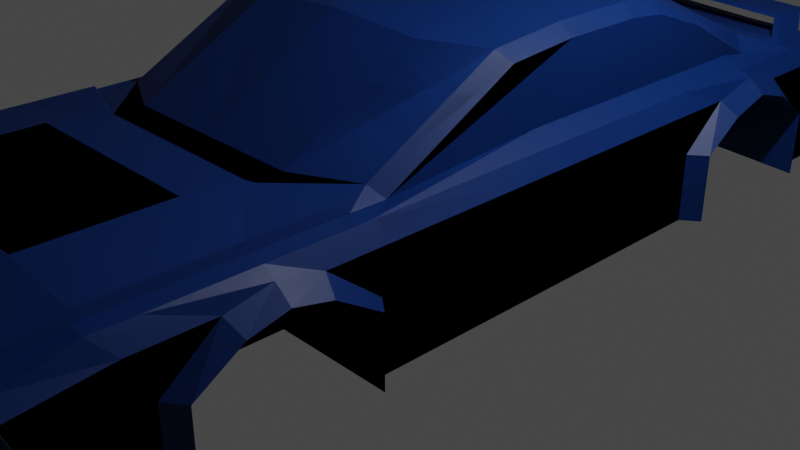 # Source: cube15.blend  (saved by Blender 3.3.6; exported with 4.5.12 LTS)
import bpy
from mathutils import Matrix  # noqa: F401  (used for matrix-valued properties, if any)

bpy.ops.wm.read_factory_settings(use_empty=True)
scene = bpy.context.scene
scene.name = 'Scene'

# ---- collections
col_collection = bpy.data.collections.new('Collection'); scene.collection.children.link(col_collection)

# ---- materials (node trees are filled in below, after node groups)
mat_darkblue = bpy.data.materials.new('DarkBlue')
mat_darkblue.use_transparent_shadow = False
mat_darkblue.diffuse_color = (0.0, 0.0382, 0.2232, 1.0)
mat_darkred = bpy.data.materials.new('DarkRed')
mat_darkred.alpha_threshold = 0.0
mat_darkred.use_transparent_shadow = False
mat_darkred.diffuse_color = (0.4969, 0.0, 0.0, 1.0)
mat_darkred.roughness = 0.6444
mat_darkred.metallic = 0.2567
mat_darkred.line_color = (0.0, 0.0, 0.0, 1.0)
mat_white = bpy.data.materials.new('White')
mat_white.use_transparent_shadow = False
mat_white.diffuse_color = (1.0, 1.0, 1.0, 1.0)
mat_white.roughness = 0.701
mat_white.metallic = 0.7136

# ---- material node trees
mat_darkblue.use_nodes = True; mat_darkblue.node_tree.nodes.clear()
_N = mat_darkblue.node_tree.nodes; _L = mat_darkblue.node_tree.links
n0 = _N.new('ShaderNodeBsdfPrincipled'); n0.name = 'Principled BSDF'; n0.location = (10, 300)
n0.distribution = 'GGX'
n0.subsurface_method = 'RANDOM_WALK_SKIN'
n0.inputs[0].default_value = (0.0, 0.0382, 0.2232, 1.0)
n0.inputs[3].default_value = 1.45
n0.inputs[27].default_value = (0.0, 0.0, 0.0, 1.0)
n0.inputs[28].default_value = 1.0
n1 = _N.new('ShaderNodeOutputMaterial'); n1.name = 'Material Output'; n1.location = (300, 300)
_L.new(n0.outputs[0], n1.inputs[0])
n1.is_active_output = True
mat_darkred.use_nodes = True; mat_darkred.node_tree.nodes.clear()
_N = mat_darkred.node_tree.nodes; _L = mat_darkred.node_tree.links
n0 = _N.new('ShaderNodeOutputMaterial'); n0.name = 'Material Output'; n0.location = (300, 300)
n1 = _N.new('ShaderNodeBsdfPrincipled'); n1.name = 'Principled BSDF'; n1.location = (10, 300)
n1.distribution = 'GGX'
n1.subsurface_method = 'RANDOM_WALK_SKIN'
n1.inputs[0].default_value = (0.4969, 0.0, 0.0, 1.0)
n1.inputs[3].default_value = 1.45
n1.inputs[27].default_value = (0.0, 0.0, 0.0, 1.0)
n1.inputs[28].default_value = 1.0
_L.new(n1.outputs[0], n0.inputs[0])
n0.is_active_output = True
mat_white.use_nodes = True; mat_white.node_tree.nodes.clear()
_N = mat_white.node_tree.nodes; _L = mat_white.node_tree.links
n0 = _N.new('ShaderNodeBsdfPrincipled'); n0.name = 'Principled BSDF'; n0.location = (10, 300)
n0.distribution = 'GGX'
n0.subsurface_method = 'RANDOM_WALK_SKIN'
n0.inputs[0].default_value = (1.0, 1.0, 1.0, 1.0)
n0.inputs[3].default_value = 1.45
n0.inputs[27].default_value = (0.0, 0.0, 0.0, 1.0)
n0.inputs[28].default_value = 1.0
n1 = _N.new('ShaderNodeOutputMaterial'); n1.name = 'Material Output'; n1.location = (300, 300)
_L.new(n0.outputs[0], n1.inputs[0])
n1.is_active_output = True

# ---- world
world_world = bpy.data.worlds.new('World'); scene.world = world_world
world_world.use_nodes = True; world_world.node_tree.nodes.clear()
_N = world_world.node_tree.nodes; _L = world_world.node_tree.links
n0 = _N.new('ShaderNodeOutputWorld'); n0.name = 'World Output'; n0.location = (300, 300)
n1 = _N.new('ShaderNodeBackground'); n1.name = 'Background'; n1.location = (10, 300)
n1.inputs[0].default_value = (0.05088, 0.05088, 0.05088, 1.0)
_L.new(n1.outputs[0], n0.inputs[0])
n0.is_active_output = True
world_world.color = (0.05088, 0.05088, 0.05088)
world_world.use_sun_shadow = False
world_world.sun_shadow_jitter_overblur = 0.0

# ---- cameras
cam_camera = bpy.data.cameras.new('Camera')
cam_camera.clip_end = 100.0
cam_camera.ortho_scale = 7.314

# ---- lights
light_light = bpy.data.lights.new('Light', 'POINT')
light_light.transmission_factor = 0.0
light_light.energy = 1000.0
light_light.shadow_soft_size = 0.1
light_light.shadow_maximum_resolution = 0.006
light_light.use_absolute_resolution = True

# ---- meshes
me_car = bpy.data.meshes.new('Car')
me_car.from_pydata([(0.9589, 4.673, 0.5727), (1.0, 5.0, -0.701), (1.0, -5.163, 0.5688), (1.136, -5.058, -0.701), (1.052, 4.993, 0.05263), (1.072, -5.082, -0.08505), (1.0, -3.915, -0.701), (1.0, -3.915, 0.0), (1.0, 3.842, -0.701), (1.0, 3.445, 0.8508), (1.0, 3.842, 0.0), (1.0, -2.488, 0.701), (1.0, 2.131, -0.701), (1.0, -2.251, 0.0), (1.0, -2.251, -0.701), (1.0, -3.083, 0.0), (1.0, -3.083, -0.701), (1.0, 2.981, -0.701), (1.0, 2.989, 0.0), (1.0, -0.05999, -0.701), (1.052, 4.993, 0.37), (1.072, -5.225, 0.2719), (1.0, -3.46, 0.2864), (1.0, 3.413, 0.2864), (1.0, 2.561, 0.2864), (1.0, -2.706, 0.2864), (0.0, 5.0, -0.701), (0.0, -5.163, 0.5688), (0.0, -5.058, -0.701), (0.0, 4.707, 0.6167), (0.0, 5.0, 0.04528), (0.0, -5.082, -0.08505), (0.0, -3.915, -0.701), (0.0, 3.584, 0.8774), (0.0, 3.842, -0.701), (0.0, -2.177, 0.701), (0.0, 2.131, -0.701), (0.0, -2.251, -0.701), (0.0, -3.083, -0.701), (0.0, 2.987, -0.701), (0.0, -0.05999, -0.701), (0.0, 5.0, 0.3774), (0.0, -5.225, 0.2719), (1.0, -4.051, -0.701), (1.0, 3.978, -0.701), (1.0, 2.131, 2.317e-08), (1.0, 1.995, -0.701), (1.0, -2.115, -0.701), (1.0, 2.987, 0.4126), (1.0, -3.083, 0.3755), (0.0, -4.051, -0.701), (0.0, 3.978, -0.701), (0.0, 1.995, -0.701), (0.0, -2.115, -0.701), (2.011, 4.695, 0.05263), (2.063, 4.571, -0.701), (2.063, -4.896, -0.1447), (2.063, -4.896, -0.701), (1.953, -4.051, 0.6005), (1.953, -5.0, 0.4684), (2.063, 3.84, -0.701), (2.011, 4.695, 0.37), (2.063, -5.086, 0.3316), (2.063, -4.051, 0.0), (1.953, -3.083, 0.6005), (2.063, -4.051, -0.701), (2.063, -3.522, 0.4227), (1.953, 4.379, 0.6005), (1.763, 3.165, 0.6566), (2.063, 3.84, 0.0), (2.063, 3.342, 0.4227), (1.953, -0.05999, 0.6005), (1.775, -1.805, 0.6057), (2.063, -0.05999, 0.0), (2.063, -2.115, -0.701), (2.063, -0.05999, -0.701), (2.063, 1.856, -0.701), (1.953, 2.848, 0.6005), (1.953, 1.856, 0.6005), (2.063, 1.856, 0.0), (2.063, 2.354, 0.4227), (2.063, -2.644, 0.4227), (2.063, -2.115, 0.0), (2.063, -0.05999, 0.4227), (2.063, -3.083, 0.5118), (2.063, 2.848, 0.5488), (2.237, -3.915, 0.0), (2.237, -3.915, -0.701), (2.237, -3.46, 0.2864), (2.237, 3.274, 0.2864), (2.237, 3.703, 0.0), (2.237, 3.703, -0.701), (2.237, 1.993, 2.317e-08), (2.237, 1.993, -0.701), (2.237, 2.422, 0.2864), (2.237, -2.706, 0.2864), (2.237, -2.251, 0.0), (2.237, -2.251, -0.701), (2.237, 2.848, 0.4126), (2.237, -3.083, 0.3755), (1.0, -4.526, -0.701), (0.0, -4.526, -0.701), (1.953, -4.432, 0.6005), (2.063, -4.526, 0.0), (2.063, -4.526, -0.701), (2.063, -4.261, 0.4227), (0.0, 4.036, 0.6521), (0.9961, 3.928, 0.6126), (0.0, -2.488, 0.701), (1.0, -2.177, 0.701), (1.953, -2.115, 0.6005), (1.953, 3.84, 0.6005), (1.752, -0.05999, 0.701), (1.752, 2.848, 0.701), (1.752, 1.856, 0.701), (1.0, 0.3262, 1.596), (1.0, -0.7815, 1.475), (1.775, 0.3259, 1.417), (1.0, 1.605, 1.549), (1.0, 1.215, 1.596), (0.0, 1.353, 1.596), (1.0, 2.515, 1.301), (0.0, 1.744, 1.549), (0.0, 0.3262, 1.596), (1.775, 1.605, 1.371), (1.775, 1.214, 1.417), (0.0, -0.7815, 1.534), (0.0, 2.654, 1.328), (1.775, -0.4087, 1.356), (1.775, 2.289, 1.122), (2.023, 2.017, 2.317e-08), (1.788, -3.083, 0.6179), (1.879, -4.051, -0.701), (2.023, 3.727, 0.0), (1.788, -2.18, 0.6179), (2.023, -2.251, -0.701), (2.023, -3.915, -0.701), (2.023, -3.915, 0.0), (1.879, 4.713, 0.05263), (1.879, -5.162, 0.3316), (1.879, 4.713, -0.701), (1.879, 4.774, 0.37), (2.023, -3.46, 0.2864), (1.788, 4.506, 0.6033), (1.676, 3.909, 0.6416), (2.023, 2.446, 0.2864), (2.023, -3.083, 0.3755), (2.023, -2.706, 0.2864), (1.788, -4.051, 0.6179), (1.788, -5.076, 0.4858), (2.023, 2.017, -0.701), (2.023, 2.872, 0.4126), (2.023, 3.298, 0.2864), (1.879, -0.05999, -0.701), (1.879, 1.88, -0.701), (1.879, -4.896, -0.1447), (1.879, -4.896, -0.701), (2.023, 3.727, -0.701), (1.879, 3.864, -0.701), (2.023, -2.251, 0.0), (1.879, -2.115, -0.701), (1.879, -4.526, -0.701), (1.788, -4.432, 0.6179), (1.622, -1.869, 0.701), (1.622, 3.258, 0.819), (1.622, 0.3262, 1.527), (1.622, 1.605, 1.481), (1.622, 1.215, 1.527), (1.622, -0.473, 1.455), (1.622, 2.328, 1.217), (1.002, -4.414, 0.786), (1.002, -5.12, 0.6584), (1.002, -3.112, 0.786), (1.002, -4.047, 0.786), (0.0, -4.047, 0.786), (1.763, -3.112, 0.7058), (0.0, -2.538, 0.7393), (1.002, -2.538, 0.7393), (1.763, -2.24, 0.7058), (0.0, -3.112, 0.786), (1.763, -4.047, 0.7058), (0.0, -5.12, 0.6584), (0.0, -4.414, 0.786), (1.763, -5.036, 0.5782), (1.763, -4.414, 0.7058), (1.136, -5.249, 0.3316), (1.136, -5.058, -0.1447), (1.879, -5.162, 0.3316), (2.063, -5.086, 0.3316), (1.879, -4.896, -0.1447), (2.063, -4.896, -0.1447), (1.19, -5.217, 0.2831), (1.191, -5.072, -0.09614), (1.873, -5.139, 0.2819), (2.008, -5.075, 0.2855), (1.881, -4.919, -0.09513), (2.009, -4.928, -0.09957), (1.136, -5.249, 0.3316), (1.136, -5.058, -0.1447), (1.879, -5.162, 0.3316), (2.063, -5.086, 0.3316), (1.879, -4.896, -0.1447), (2.063, -4.896, -0.1447), (1.862, -4.819, -0.04699), (1.854, -5.039, 0.33), (1.171, -5.116, 0.3313), (1.172, -4.972, -0.048), (1.989, -4.975, 0.3337), (1.991, -4.828, -0.05142), (1.136, -5.249, 0.3316), (1.136, -5.058, -0.1447), (0.0, -5.058, -0.1447), (0.0, -5.249, 0.3316), (0.0, -5.102, 0.3209), (0.0, -4.96, -0.036), (1.072, -5.102, 0.3209), (1.072, -4.96, -0.036), (0.9547, 5.0, 0.3774), (0.9547, 5.0, 0.04528), (1.879, 4.713, 0.0), (1.879, 4.713, 0.4227), (2.063, 4.514, 0.4227), (2.063, 4.571, 0.0), (1.856, 4.598, 0.37), (1.856, 4.709, 0.05263), (1.029, 4.817, 0.37), (1.029, 4.817, 0.05263), (1.987, 4.519, 0.37), (1.987, 4.519, 0.05263), (1.0, 4.889, 0.4227), (1.0, 4.889, 0.0), (0.0, 4.889, 0.0), (0.0, 5.0, 0.4227), (0.0, 4.729, 0.3774), (0.0, 4.729, 0.04528), (0.6091, 4.729, 0.3353), (0.6091, 4.729, 0.08739), (1.0, 4.585, -0.701), (0.9775, 4.396, 0.5927), (0.0, 4.439, 0.6167), (0.0, 4.585, -0.701), (2.063, 4.301, -0.701), (1.953, 4.205, 0.6005), (2.063, 4.301, 0.0), (2.063, 4.024, 0.4227), (1.707, 4.322, 0.6296), (1.879, 4.384, -0.701), (0.7759, 4.762, 0.8183), (0.7945, 4.294, 0.8382), (0.0, 4.287, 0.807), (0.0, 4.804, 0.8424), (1.541, 4.154, 0.7926), (1.554, 4.6, 0.8013), (0.0, 3.978, 0.6167), (1.001, 3.985, 0.6489), (1.788, 3.84, 0.6033), (0.0, 4.344, 0.8424), (0.7893, 4.237, 0.8019), (1.586, 4.205, 0.829), (0.9775, 4.396, 0.5927), (1.788, 4.269, 0.6033), (0.0, 4.439, 0.6167), (0.7759, 4.762, 0.8183), (1.586, 4.635, 0.829), (0.0, 4.804, 0.8424), (0.9816, 4.436, 0.619), (1.788, 4.269, 0.6033), (0.0, 4.479, 0.642), (0.7715, 4.722, 0.792), (1.586, 4.635, 0.829), (0.0, 4.763, 0.8171), (0.6512, 4.729, 0.3774), (0.6512, 4.729, 0.04528), (0.0, 4.729, 0.08739), (0.0, 4.729, 0.3353), (1.856, 4.598, 0.37), (1.856, 4.709, 0.05263), (1.029, 4.817, 0.37), (1.029, 4.817, 0.05263), (1.987, 4.519, 0.37), (1.987, 4.519, 0.05263), (0.6091, 4.729, 0.3353), (0.6091, 4.729, 0.08739), (0.0, 4.729, 0.08739), (0.0, 4.729, 0.3353), (1.862, -4.819, -0.04699), (1.854, -5.039, 0.33), (1.171, -5.116, 0.3313), (1.172, -4.972, -0.048)], [], [(101, 100, 3, 28), (150, 130, 92, 93), (232, 29, 0, 229), (26, 231, 230, 1), (16, 15, 7, 6), (131, 148, 58, 64), (38, 16, 6, 32), (240, 237, 44, 51), (133, 157, 91, 90), (132, 136, 87, 65), (40, 19, 47, 53), (152, 133, 90, 89), (35, 109, 116, 126), (17, 18, 45, 12), (39, 17, 12, 36), (37, 14, 16, 38), (137, 142, 88, 86), (14, 13, 15, 16), (34, 8, 17, 39), (210, 155, 189, 186), (8, 10, 18, 17), (135, 160, 74, 97), (72, 112, 117, 128), (52, 46, 19, 40), (136, 137, 86, 87), (10, 23, 48, 18), (13, 25, 49, 15), (18, 48, 24, 45), (61, 54, 228, 227), (149, 139, 62, 59), (15, 49, 22, 7), (218, 30, 234, 272), (246, 140, 55, 241), (134, 11, 177, 178), (112, 114, 125, 117), (9, 33, 127, 121), (164, 9, 121, 169), (113, 68, 129, 124), (27, 2, 171, 181), (31, 5, 216, 214), (3, 210, 211, 28), (131, 134, 178, 175), (209, 2, 27, 212), (220, 143, 67, 221), (142, 146, 99, 88), (260, 255, 111, 242), (145, 151, 98, 94), (146, 147, 95, 99), (163, 72, 128, 168), (162, 149, 59, 102), (154, 150, 93, 76), (151, 152, 89, 98), (153, 154, 76, 75), (155, 156, 57, 56), (157, 158, 60, 91), (32, 6, 43, 50), (8, 34, 51, 44), (36, 12, 46, 52), (14, 37, 53, 47), (105, 102, 59, 62), (104, 103, 56, 57), (84, 64, 58, 66), (244, 242, 111, 70), (241, 243, 69, 60), (83, 71, 110, 81), (75, 73, 82, 74), (85, 77, 78, 80), (81, 110, 64, 84), (70, 111, 77, 85), (76, 79, 73, 75), (80, 78, 71, 83), (79, 80, 83, 73), (73, 83, 81, 82), (243, 244, 70, 69), (103, 105, 62, 56), (87, 86, 63, 65), (86, 88, 66, 63), (89, 90, 69, 70), (90, 91, 60, 69), (93, 92, 79, 76), (92, 94, 80, 79), (95, 96, 82, 81), (96, 97, 74, 82), (98, 89, 70, 85), (99, 95, 81, 84), (94, 98, 85, 80), (88, 99, 84, 66), (161, 132, 65, 104), (130, 145, 94, 92), (114, 113, 124, 125), (147, 159, 96, 95), (134, 131, 64, 110), (140, 219, 222, 55), (159, 135, 97, 96), (160, 153, 75, 74), (156, 161, 104, 57), (63, 66, 105, 103), (65, 63, 103, 104), (66, 58, 102, 105), (148, 162, 102, 58), (148, 131, 175, 180), (50, 43, 100, 101), (33, 9, 107, 253), (109, 35, 108, 11), (163, 109, 11, 134), (164, 68, 111, 255), (112, 72, 110, 71), (113, 114, 78, 77), (68, 113, 77, 111), (114, 112, 71, 78), (165, 168, 128, 117), (169, 166, 124, 129), (118, 122, 120, 119), (119, 120, 123, 115), (115, 123, 126, 116), (121, 127, 122, 118), (166, 167, 125, 124), (167, 165, 117, 125), (119, 115, 165, 167), (118, 119, 167, 166), (121, 118, 166, 169), (115, 116, 168, 165), (9, 164, 255, 107), (72, 163, 134, 110), (149, 162, 184, 183), (3, 100, 161, 156), (47, 19, 153, 160), (13, 14, 135, 159), (1, 230, 219, 140), (2, 149, 183, 171), (25, 13, 159, 147), (45, 24, 145, 130), (100, 43, 132, 161), (8, 44, 158, 157), (210, 3, 156, 155), (19, 46, 154, 153), (48, 23, 152, 151), (46, 12, 150, 154), (162, 148, 180, 184), (109, 163, 168, 116), (49, 25, 147, 146), (24, 48, 151, 145), (22, 49, 146, 142), (229, 0, 143, 220), (68, 164, 169, 129), (237, 1, 140, 246), (2, 209, 139, 149), (141, 61, 227, 223), (6, 7, 137, 136), (14, 47, 160, 135), (155, 56, 190, 189), (7, 22, 142, 137), (23, 10, 133, 152), (43, 6, 136, 132), (10, 8, 157, 133), (11, 108, 176, 177), (12, 45, 130, 150), (177, 176, 179, 172), (172, 179, 174, 173), (170, 182, 181, 171), (173, 174, 182, 170), (173, 170, 184, 180), (177, 172, 175, 178), (170, 171, 183, 184), (172, 173, 180, 175), (185, 186, 198, 197), (186, 189, 201, 198), (209, 210, 186, 185), (56, 62, 188, 190), (139, 209, 185, 187), (62, 139, 187, 188), (191, 192, 206, 205), (192, 195, 203, 206), (189, 190, 202, 201), (190, 188, 200, 202), (188, 187, 199, 200), (187, 185, 197, 199), (192, 191, 197, 198), (193, 194, 200, 199), (195, 192, 198, 201), (194, 196, 202, 200), (191, 193, 199, 197), (196, 195, 201, 202), (204, 203, 208, 207), (195, 196, 208, 203), (196, 194, 207, 208), (194, 193, 204, 207), (193, 191, 205, 204), (21, 5, 210, 209), (5, 31, 211, 210), (42, 21, 209, 212), (216, 215, 213, 214), (21, 42, 213, 215), (5, 21, 215, 216), (20, 4, 230, 229), (4, 138, 219, 230), (141, 20, 229, 220), (54, 61, 221, 222), (138, 54, 222, 219), (61, 141, 220, 221), (138, 4, 226, 224), (54, 138, 224, 228), (20, 141, 223, 225), (4, 20, 225, 226), (218, 217, 229, 230), (30, 218, 230, 231), (217, 41, 232, 229), (41, 217, 271, 233), (217, 218, 272, 271), (44, 237, 246, 158), (0, 259, 260, 143), (222, 221, 244, 243), (55, 222, 243, 241), (221, 67, 242, 244), (143, 260, 242, 67), (0, 29, 239, 259), (158, 246, 241, 60), (26, 1, 237, 240), (262, 250, 256, 248), (262, 248, 258, 263), (255, 260, 263, 258), (254, 106, 253, 107), (144, 254, 107, 255), (249, 257, 248, 256), (257, 251, 258, 248), (251, 144, 255, 258), (238, 266, 260, 259), (261, 238, 259, 239), (269, 247, 262, 263), (247, 264, 250, 262), (266, 269, 263, 260), (265, 245, 266, 238), (267, 265, 238, 261), (252, 268, 247, 269), (268, 270, 264, 247), (245, 252, 269, 266), (260, 238, 266), (255, 238, 260), (255, 261, 238), (106, 254, 238, 261), (254, 144, 266, 238), (236, 235, 271, 272), (273, 236, 272, 234), (235, 274, 233, 271), (276, 275, 279, 280), (278, 277, 275, 276), (283, 284, 281, 282), (287, 288, 285, 286)])
me_car.polygons.foreach_set('material_index', [0, 0, 0, 0, 0, 0, 0, 0, 0, 0, 0, 0, 0, 0, 0, 0, 0, 0, 0, 0, 0, 0, 0, 0, 0, 0, 0, 0, 0, 0, 0, 0, 0, 0, 0, 0, 0, 0, 0, 0, 0, 0, 0, 0, 0, 0, 0, 0, 0, 0, 0, 0, 0, 0, 0, 0, 0, 0, 0, 0, 0, 0, 0, 0, 0, 0, 0, 0, 0, 0, 0, 0, 0, 0, 0, 0, 0, 0, 0, 0, 0, 0, 0, 0, 0, 0, 0, 0, 0, 0, 0, 0, 0, 0, 0, 0, 0, 0, 0, 0, 0, 0, 0, 0, 0, 0, 0, 0, 0, 0, 0, 0, 0, 0, 0, 0, 0, 0, 0, 0, 0, 0, 0, 0, 0, 0, 0, 0, 0, 0, 0, 0, 0, 0, 0, 0, 0, 0, 0, 0, 0, 0, 0, 0, 0, 0, 0, 0, 0, 0, 0, 0, 0, 0, 0, 0, 0, 0, 0, 0, 0, 0, 0, 0, 0, 0, 0, 0, 0, 0, 0, 0, 0, 0, 0, 0, 0, 0, 0, 0, 0, 0, 0, 0, 0, 0, 0, 0, 0, 0, 0, 0, 0, 0, 0, 0, 0, 0, 0, 0, 0, 0, 0, 0, 0, 0, 0, 0, 0, 0, 0, 0, 0, 0, 0, 0, 0, 0, 0, 0, 0, 0, 0, 0, 0, 0, 0, 0, 0, 0, 0, 0, 0, 0, 0, 0, 0, 0, 0, 0, 0, 0, 0, 0, 1, 1, 2, 3])
_uv = me_car.uv_layers.new(name='UVMap')
_uv.uv.foreach_set('vector', [0.25, 0.7381, 0.375, 0.7381, 0.375, 0.75, 0.25, 0.75, 0.375, 0.5717, 0.5, 0.5717, 0.5, 0.5717, 0.375, 0.5717, 0.5754, 0.375, 0.6407, 0.3765, 0.625, 0.5046, 0.5754, 0.5, 0.375, 0.375, 0.5, 0.375, 0.5, 0.5, 0.375, 0.5, 0.375, 0.7021, 0.5, 0.7021, 0.5, 0.7229, 0.375, 0.7229, 0.625, 0.7021, 0.625, 0.7263, 0.625, 0.7263, 0.625, 0.7021, 0.25, 0.7021, 0.375, 0.7021, 0.375, 0.7229, 0.25, 0.7229, 0.25, 0.5128, 0.375, 0.5128, 0.375, 0.5255, 0.25, 0.5255, 0.5, 0.5289, 0.375, 0.5289, 0.375, 0.5289, 0.5, 0.5289, 0.375, 0.7263, 0.375, 0.7229, 0.375, 0.7229, 0.375, 0.7263, 0.25, 0.6265, 0.375, 0.6265, 0.375, 0.6779, 0.25, 0.6779, 0.5511, 0.5289, 0.5, 0.5289, 0.5, 0.5289, 0.5511, 0.5289, 0.75, 0.6701, 0.625, 0.6701, 0.625, 0.6701, 0.75, 0.6701, 0.375, 0.5503, 0.5, 0.5503, 0.5, 0.5717, 0.375, 0.5717, 0.25, 0.5503, 0.375, 0.5503, 0.375, 0.5717, 0.25, 0.5717, 0.25, 0.6813, 0.375, 0.6813, 0.375, 0.7021, 0.25, 0.7021, 0.5, 0.7229, 0.5511, 0.7229, 0.5511, 0.7229, 0.5, 0.7229, 0.375, 0.6813, 0.5, 0.6813, 0.5, 0.7021, 0.375, 0.7021, 0.25, 0.5289, 0.375, 0.5289, 0.375, 0.5503, 0.25, 0.5503, 0.5, 0.75, 0.5, 0.75, 0.5, 0.75, 0.5, 0.75, 0.375, 0.5289, 0.5, 0.5289, 0.5, 0.5503, 0.375, 0.5503, 0.375, 0.6813, 0.375, 0.6779, 0.375, 0.6779, 0.375, 0.6813, 0.625, 0.6701, 0.625, 0.6265, 0.625, 0.6265, 0.625, 0.6701, 0.25, 0.5751, 0.375, 0.5751, 0.375, 0.6265, 0.25, 0.6265, 0.375, 0.7229, 0.5, 0.7229, 0.5, 0.7229, 0.375, 0.7229, 0.5, 0.5289, 0.5511, 0.5289, 0.5511, 0.5503, 0.5, 0.5503, 0.5, 0.6813, 0.5511, 0.6813, 0.5511, 0.7021, 0.5, 0.7021, 0.5, 0.5503, 0.5511, 0.5503, 0.5511, 0.5717, 0.5, 0.5717, 0.566, 0.5, 0.5094, 0.5, 0.5094, 0.5, 0.566, 0.5, 0.625, 0.75, 0.5754, 0.75, 0.5754, 0.75, 0.625, 0.75, 0.5, 0.7021, 0.5511, 0.7021, 0.5511, 0.7229, 0.5, 0.7229, 0.5081, 0.4943, 0.5081, 0.375, 0.5081, 0.375, 0.5081, 0.4943, 0.375, 0.5128, 0.375, 0.5, 0.375, 0.5029, 0.375, 0.5142, 0.625, 0.6779, 0.625, 0.6779, 0.625, 0.6779, 0.625, 0.6779, 0.625, 0.6265, 0.625, 0.5751, 0.625, 0.5751, 0.625, 0.6265, 0.625, 0.5333, 0.75, 0.5333, 0.75, 0.5333, 0.625, 0.5333, 0.625, 0.5333, 0.625, 0.5333, 0.625, 0.5333, 0.625, 0.5333, 0.625, 0.5503, 0.625, 0.5424, 0.625, 0.5333, 0.625, 0.5503, 0.625, 0.875, 0.625, 0.75, 0.625, 0.75, 0.625, 0.875, 0.5094, 0.875, 0.5094, 0.7571, 0.5094, 0.7571, 0.5094, 0.875, 0.375, 0.75, 0.5, 0.75, 0.5, 0.875, 0.375, 0.875, 0.625, 0.7021, 0.625, 0.6779, 0.625, 0.6779, 0.625, 0.7021, 0.5754, 0.75, 0.625, 0.75, 0.625, 0.875, 0.5754, 0.875, 0.5754, 0.5, 0.625, 0.5046, 0.625, 0.5077, 0.5754, 0.5029, 0.5511, 0.7229, 0.5511, 0.7021, 0.5511, 0.7021, 0.5511, 0.7229, 0.625, 0.515, 0.625, 0.5255, 0.625, 0.5255, 0.625, 0.5166, 0.5511, 0.5717, 0.5511, 0.5503, 0.5511, 0.5503, 0.5511, 0.5717, 0.5511, 0.7021, 0.5511, 0.6813, 0.5511, 0.6813, 0.5511, 0.7021, 0.625, 0.6701, 0.625, 0.6701, 0.625, 0.6701, 0.625, 0.6701, 0.625, 0.7381, 0.625, 0.75, 0.625, 0.75, 0.625, 0.7381, 0.375, 0.5751, 0.375, 0.5717, 0.375, 0.5717, 0.375, 0.5751, 0.5511, 0.5503, 0.5511, 0.5289, 0.5511, 0.5289, 0.5511, 0.5503, 0.375, 0.6265, 0.375, 0.5751, 0.375, 0.5751, 0.375, 0.6265, 0.5, 0.75, 0.375, 0.75, 0.375, 0.75, 0.5, 0.75, 0.375, 0.5289, 0.375, 0.5255, 0.375, 0.5255, 0.375, 0.5289, 0.25, 0.7229, 0.375, 0.7229, 0.375, 0.7263, 0.25, 0.7263, 0.375, 0.5289, 0.25, 0.5289, 0.25, 0.5255, 0.375, 0.5255, 0.25, 0.5717, 0.375, 0.5717, 0.375, 0.5751, 0.25, 0.5751, 0.375, 0.6813, 0.25, 0.6813, 0.25, 0.6779, 0.375, 0.6779, 0.5754, 0.7381, 0.625, 0.7381, 0.625, 0.75, 0.5754, 0.75, 0.375, 0.7381, 0.5, 0.7381, 0.5, 0.75, 0.375, 0.75, 0.5754, 0.7021, 0.625, 0.7021, 0.625, 0.7263, 0.5754, 0.7263, 0.5754, 0.5142, 0.625, 0.5166, 0.625, 0.5255, 0.5754, 0.5255, 0.375, 0.5142, 0.5, 0.5142, 0.5, 0.5255, 0.375, 0.5255, 0.5754, 0.6265, 0.625, 0.6265, 0.625, 0.6779, 0.5754, 0.6779, 0.375, 0.6265, 0.5, 0.6265, 0.5, 0.6779, 0.375, 0.6779, 0.5754, 0.5503, 0.625, 0.5503, 0.625, 0.5751, 0.5754, 0.5751, 0.5754, 0.6779, 0.625, 0.6779, 0.625, 0.7021, 0.5754, 0.7021, 0.5754, 0.5255, 0.625, 0.5255, 0.625, 0.5503, 0.5754, 0.5503, 0.375, 0.5751, 0.5, 0.5751, 0.5, 0.6265, 0.375, 0.6265, 0.5754, 0.5751, 0.625, 0.5751, 0.625, 0.6265, 0.5754, 0.6265, 0.5, 0.5751, 0.5754, 0.5751, 0.5754, 0.6265, 0.5, 0.6265, 0.5, 0.6265, 0.5754, 0.6265, 0.5754, 0.6779, 0.5, 0.6779, 0.5, 0.5142, 0.5754, 0.5142, 0.5754, 0.5255, 0.5, 0.5255, 0.5, 0.7381, 0.5754, 0.7381, 0.5754, 0.75, 0.5, 0.75, 0.375, 0.7229, 0.5, 0.7229, 0.5, 0.7263, 0.375, 0.7263, 0.5, 0.7229, 0.5511, 0.7229, 0.5754, 0.7263, 0.5, 0.7263, 0.5511, 0.5289, 0.5, 0.5289, 0.5, 0.5255, 0.5754, 0.5255, 0.5, 0.5289, 0.375, 0.5289, 0.375, 0.5255, 0.5, 0.5255, 0.375, 0.5717, 0.5, 0.5717, 0.5, 0.5751, 0.375, 0.5751, 0.5, 0.5717, 0.5511, 0.5717, 0.5754, 0.5751, 0.5, 0.5751, 0.5511, 0.6813, 0.5, 0.6813, 0.5, 0.6779, 0.5754, 0.6779, 0.5, 0.6813, 0.375, 0.6813, 0.375, 0.6779, 0.5, 0.6779, 0.5511, 0.5503, 0.5511, 0.5289, 0.5754, 0.5255, 0.5754, 0.5503, 0.5511, 0.7021, 0.5511, 0.6813, 0.5754, 0.6779, 0.5754, 0.7021, 0.5511, 0.5717, 0.5511, 0.5503, 0.5754, 0.5503, 0.5754, 0.5751, 0.5511, 0.7229, 0.5511, 0.7021, 0.5754, 0.7021, 0.5754, 0.7263, 0.375, 0.7381, 0.375, 0.7263, 0.375, 0.7263, 0.375, 0.7381, 0.5, 0.5717, 0.5511, 0.5717, 0.5511, 0.5717, 0.5, 0.5717, 0.625, 0.5751, 0.625, 0.5503, 0.625, 0.5503, 0.625, 0.5751, 0.5511, 0.6813, 0.5, 0.6813, 0.5, 0.6813, 0.5511, 0.6813, 0.625, 0.6779, 0.625, 0.7021, 0.625, 0.7021, 0.625, 0.6779, 0.375, 0.5, 0.5, 0.5, 0.5, 0.5029, 0.375, 0.5029, 0.5, 0.6813, 0.375, 0.6813, 0.375, 0.6813, 0.5, 0.6813, 0.375, 0.6779, 0.375, 0.6265, 0.375, 0.6265, 0.375, 0.6779, 0.375, 0.75, 0.375, 0.7381, 0.375, 0.7381, 0.375, 0.75, 0.5, 0.7263, 0.5754, 0.7263, 0.5754, 0.7381, 0.5, 0.7381, 0.375, 0.7263, 0.5, 0.7263, 0.5, 0.7381, 0.375, 0.7381, 0.5754, 0.7263, 0.625, 0.7263, 0.625, 0.7381, 0.5754, 0.7381, 0.625, 0.7263, 0.625, 0.7381, 0.625, 0.7381, 0.625, 0.7263, 0.625, 0.7263, 0.625, 0.7021, 0.625, 0.7021, 0.625, 0.7263, 0.25, 0.7263, 0.375, 0.7263, 0.375, 0.7381, 0.25, 0.7381, 0.75, 0.5333, 0.625, 0.5333, 0.625, 0.5236, 0.75, 0.5255, 0.625, 0.6701, 0.75, 0.6701, 0.75, 0.6779, 0.625, 0.6779, 0.625, 0.6701, 0.625, 0.6701, 0.625, 0.6779, 0.625, 0.6779, 0.625, 0.5333, 0.625, 0.5424, 0.625, 0.5255, 0.625, 0.5255, 0.625, 0.6265, 0.625, 0.6701, 0.625, 0.6779, 0.625, 0.6265, 0.625, 0.5503, 0.625, 0.5751, 0.625, 0.5751, 0.625, 0.5503, 0.625, 0.5424, 0.625, 0.5503, 0.625, 0.5503, 0.625, 0.5255, 0.625, 0.5751, 0.625, 0.6265, 0.625, 0.6265, 0.625, 0.5751, 0.625, 0.6265, 0.625, 0.6701, 0.625, 0.6701, 0.625, 0.6265, 0.625, 0.5333, 0.625, 0.5503, 0.625, 0.5503, 0.625, 0.5333, 0.625, 0.5503, 0.75, 0.5503, 0.75, 0.5751, 0.625, 0.5751, 0.625, 0.5751, 0.75, 0.5751, 0.75, 0.6265, 0.625, 0.6265, 0.625, 0.6265, 0.75, 0.6265, 0.75, 0.6701, 0.625, 0.6701, 0.625, 0.5333, 0.75, 0.5333, 0.75, 0.5503, 0.625, 0.5503, 0.625, 0.5503, 0.625, 0.5751, 0.625, 0.5751, 0.625, 0.5503, 0.625, 0.5751, 0.625, 0.6265, 0.625, 0.6265, 0.625, 0.5751, 0.625, 0.5751, 0.625, 0.6265, 0.625, 0.6265, 0.625, 0.5751, 0.625, 0.5503, 0.625, 0.5751, 0.625, 0.5751, 0.625, 0.5503, 0.625, 0.5333, 0.625, 0.5503, 0.625, 0.5503, 0.625, 0.5333, 0.625, 0.6265, 0.625, 0.6701, 0.625, 0.6701, 0.625, 0.6265, 0.625, 0.5333, 0.625, 0.5333, 0.625, 0.5255, 0.625, 0.5236, 0.625, 0.6701, 0.625, 0.6701, 0.625, 0.6779, 0.625, 0.6779, 0.625, 0.75, 0.625, 0.7381, 0.625, 0.7381, 0.625, 0.75, 0.375, 0.75, 0.375, 0.7381, 0.375, 0.7381, 0.375, 0.75, 0.375, 0.6779, 0.375, 0.6265, 0.375, 0.6265, 0.375, 0.6779, 0.5, 0.6813, 0.375, 0.6813, 0.375, 0.6813, 0.5, 0.6813, 0.375, 0.5, 0.5, 0.5, 0.5, 0.5, 0.375, 0.5, 0.625, 0.75, 0.625, 0.75, 0.625, 0.75, 0.625, 0.75, 0.5511, 0.6813, 0.5, 0.6813, 0.5, 0.6813, 0.5511, 0.6813, 0.5, 0.5717, 0.5511, 0.5717, 0.5511, 0.5717, 0.5, 0.5717, 0.375, 0.7381, 0.375, 0.7263, 0.375, 0.7263, 0.375, 0.7381, 0.375, 0.5289, 0.375, 0.5255, 0.375, 0.5255, 0.375, 0.5289, 0.5, 0.75, 0.375, 0.75, 0.375, 0.75, 0.5, 0.75, 0.375, 0.6265, 0.375, 0.5751, 0.375, 0.5751, 0.375, 0.6265, 0.5511, 0.5503, 0.5511, 0.5289, 0.5511, 0.5289, 0.5511, 0.5503, 0.375, 0.5751, 0.375, 0.5717, 0.375, 0.5717, 0.375, 0.5751, 0.625, 0.7381, 0.625, 0.7263, 0.625, 0.7263, 0.625, 0.7381, 0.625, 0.6701, 0.625, 0.6701, 0.625, 0.6701, 0.625, 0.6701, 0.5511, 0.7021, 0.5511, 0.6813, 0.5511, 0.6813, 0.5511, 0.7021, 0.5511, 0.5717, 0.5511, 0.5503, 0.5511, 0.5503, 0.5511, 0.5717, 0.5511, 0.7229, 0.5511, 0.7021, 0.5511, 0.7021, 0.5511, 0.7229, 0.5754, 0.5, 0.625, 0.5046, 0.625, 0.5046, 0.5754, 0.5, 0.625, 0.5424, 0.625, 0.5333, 0.625, 0.5333, 0.625, 0.5333, 0.375, 0.5128, 0.375, 0.5, 0.375, 0.5, 0.375, 0.5128, 0.625, 0.75, 0.5754, 0.75, 0.5754, 0.75, 0.625, 0.75, 0.566, 0.5, 0.566, 0.5, 0.566, 0.5, 0.566, 0.5, 0.375, 0.7229, 0.5, 0.7229, 0.5, 0.7229, 0.375, 0.7229, 0.375, 0.6813, 0.375, 0.6779, 0.375, 0.6779, 0.375, 0.6813, 0.5, 0.75, 0.5, 0.75, 0.5, 0.75, 0.5, 0.75, 0.5, 0.7229, 0.5511, 0.7229, 0.5511, 0.7229, 0.5, 0.7229, 0.5511, 0.5289, 0.5, 0.5289, 0.5, 0.5289, 0.5511, 0.5289, 0.375, 0.7263, 0.375, 0.7229, 0.375, 0.7229, 0.375, 0.7263, 0.5, 0.5289, 0.375, 0.5289, 0.375, 0.5289, 0.5, 0.5289, 0.625, 0.6779, 0.75, 0.6779, 0.75, 0.6779, 0.625, 0.6779, 0.375, 0.5717, 0.5, 0.5717, 0.5, 0.5717, 0.375, 0.5717, 0.625, 0.6779, 0.75, 0.6779, 0.75, 0.7021, 0.625, 0.7021, 0.625, 0.7021, 0.75, 0.7021, 0.75, 0.7263, 0.625, 0.7263, 0.625, 0.7381, 0.75, 0.7381, 0.75, 0.75, 0.625, 0.75, 0.625, 0.7263, 0.75, 0.7263, 0.75, 0.7381, 0.625, 0.7381, 0.625, 0.7263, 0.625, 0.7381, 0.625, 0.7381, 0.625, 0.7263, 0.625, 0.6779, 0.625, 0.7021, 0.625, 0.7021, 0.625, 0.6779, 0.625, 0.7381, 0.625, 0.75, 0.625, 0.75, 0.625, 0.7381, 0.625, 0.7021, 0.625, 0.7263, 0.625, 0.7263, 0.625, 0.7021, 0.5754, 0.75, 0.5, 0.75, 0.5, 0.75, 0.5754, 0.75, 0.5, 0.75, 0.5, 0.75, 0.5, 0.75, 0.5, 0.75, 0.5754, 0.75, 0.5, 0.75, 0.5, 0.75, 0.5754, 0.75, 0.5, 0.75, 0.5754, 0.75, 0.5754, 0.75, 0.5, 0.75, 0.5754, 0.75, 0.5754, 0.75, 0.5754, 0.75, 0.5754, 0.75, 0.5754, 0.75, 0.5754, 0.75, 0.5754, 0.75, 0.5754, 0.75, 0.5674, 0.75, 0.508, 0.75, 0.508, 0.75, 0.5674, 0.75, 0.508, 0.75, 0.5076, 0.75, 0.5076, 0.75, 0.508, 0.75, 0.5, 0.75, 0.5, 0.75, 0.5, 0.75, 0.5, 0.75, 0.5, 0.75, 0.5754, 0.75, 0.5754, 0.75, 0.5, 0.75, 0.5754, 0.75, 0.5754, 0.75, 0.5754, 0.75, 0.5754, 0.75, 0.5754, 0.75, 0.5754, 0.75, 0.5754, 0.75, 0.5754, 0.75, 0.508, 0.75, 0.5674, 0.75, 0.5754, 0.75, 0.5, 0.75, 0.5678, 0.75, 0.5674, 0.75, 0.5754, 0.75, 0.5754, 0.75, 0.5076, 0.75, 0.508, 0.75, 0.5, 0.75, 0.5, 0.75, 0.5674, 0.75, 0.5079, 0.75, 0.5, 0.75, 0.5754, 0.75, 0.5674, 0.75, 0.5678, 0.75, 0.5754, 0.75, 0.5754, 0.75, 0.5079, 0.75, 0.5076, 0.75, 0.5, 0.75, 0.5, 0.75, 0.5678, 0.75, 0.5076, 0.75, 0.5079, 0.75, 0.5674, 0.75, 0.5076, 0.75, 0.5079, 0.75, 0.5079, 0.75, 0.5076, 0.75, 0.5079, 0.75, 0.5674, 0.75, 0.5674, 0.75, 0.5079, 0.75, 0.5674, 0.75, 0.5678, 0.75, 0.5678, 0.75, 0.5674, 0.75, 0.5678, 0.75, 0.5674, 0.75, 0.5674, 0.75, 0.5678, 0.75, 0.5659, 0.7571, 0.5094, 0.7571, 0.5, 0.75, 0.5754, 0.75, 0.5094, 0.7571, 0.5094, 0.875, 0.5, 0.875, 0.5, 0.75, 0.5659, 0.875, 0.5659, 0.7571, 0.5754, 0.75, 0.5754, 0.875, 0.5094, 0.7571, 0.5659, 0.7571, 0.5659, 0.875, 0.5094, 0.875, 0.5659, 0.7571, 0.5659, 0.875, 0.5659, 0.875, 0.5659, 0.7571, 0.5094, 0.7571, 0.5659, 0.7571, 0.5659, 0.7571, 0.5094, 0.7571, 0.566, 0.5, 0.5094, 0.5, 0.5, 0.5, 0.5754, 0.5, 0.5094, 0.5, 0.5094, 0.5, 0.5, 0.5, 0.5, 0.5, 0.566, 0.5, 0.566, 0.5, 0.5754, 0.5, 0.5754, 0.5, 0.5094, 0.5, 0.566, 0.5, 0.5754, 0.5029, 0.5, 0.5029, 0.5094, 0.5, 0.5094, 0.5, 0.5, 0.5029, 0.5, 0.5, 0.566, 0.5, 0.566, 0.5, 0.5754, 0.5, 0.5754, 0.5029, 0.5094, 0.5, 0.5094, 0.5, 0.5094, 0.5, 0.5094, 0.5, 0.5094, 0.5, 0.5094, 0.5, 0.5094, 0.5, 0.5094, 0.5, 0.566, 0.5, 0.566, 0.5, 0.566, 0.5, 0.566, 0.5, 0.5094, 0.5, 0.566, 0.5, 0.566, 0.5, 0.5094, 0.5, 0.5081, 0.4943, 0.5673, 0.4943, 0.5754, 0.5, 0.5, 0.5, 0.5081, 0.375, 0.5081, 0.4943, 0.5, 0.5, 0.5, 0.375, 0.5673, 0.4943, 0.5673, 0.375, 0.5754, 0.375, 0.5754, 0.5, 0.5673, 0.375, 0.5673, 0.4943, 0.5673, 0.4943, 0.5673, 0.375, 0.5673, 0.4943, 0.5081, 0.4943, 0.5081, 0.4943, 0.5673, 0.4943, 0.375, 0.5255, 0.375, 0.5128, 0.375, 0.5128, 0.375, 0.5255, 0.625, 0.5046, 0.625, 0.5141, 0.625, 0.515, 0.625, 0.5046, 0.5, 0.5029, 0.5754, 0.5029, 0.5754, 0.5142, 0.5, 0.5142, 0.375, 0.5029, 0.5, 0.5029, 0.5, 0.5142, 0.375, 0.5142, 0.5754, 0.5029, 0.625, 0.5077, 0.625, 0.5166, 0.5754, 0.5142, 0.625, 0.5046, 0.625, 0.515, 0.625, 0.5166, 0.625, 0.5077, 0.625, 0.5046, 0.75, 0.5046, 0.75, 0.515, 0.625, 0.5141, 0.375, 0.5255, 0.375, 0.5128, 0.375, 0.5142, 0.375, 0.5255, 0.25, 0.5, 0.375, 0.5, 0.375, 0.5128, 0.25, 0.5128, 0.625, 0.5141, 0.75, 0.515, 0.75, 0.5255, 0.625, 0.5236, 0.625, 0.5141, 0.625, 0.5236, 0.625, 0.5255, 0.625, 0.515, 0.625, 0.5255, 0.625, 0.515, 0.625, 0.515, 0.625, 0.5255, 0.625, 0.5237, 0.75, 0.5255, 0.75, 0.5255, 0.625, 0.5236, 0.625, 0.5253, 0.625, 0.5237, 0.625, 0.5236, 0.625, 0.5255, 0.75, 0.5255, 0.625, 0.5235, 0.625, 0.5236, 0.75, 0.5255, 0.625, 0.5235, 0.625, 0.5253, 0.625, 0.5255, 0.625, 0.5236, 0.625, 0.5253, 0.625, 0.5253, 0.625, 0.5255, 0.625, 0.5255, 0.625, 0.5141, 0.625, 0.515, 0.625, 0.515, 0.625, 0.5141, 0.75, 0.515, 0.625, 0.5141, 0.625, 0.5141, 0.75, 0.515, 0.625, 0.515, 0.625, 0.5141, 0.625, 0.5141, 0.625, 0.515, 0.625, 0.5141, 0.75, 0.515, 0.75, 0.515, 0.625, 0.5141, 0.625, 0.515, 0.625, 0.515, 0.625, 0.515, 0.625, 0.515, 0.6213, 0.514, 0.625, 0.515, 0.625, 0.515, 0.625, 0.5141, 0.75, 0.515, 0.6213, 0.514, 0.625, 0.5141, 0.75, 0.515, 0.625, 0.515, 0.6289, 0.5141, 0.625, 0.5141, 0.625, 0.515, 0.6289, 0.5141, 0.75, 0.515, 0.75, 0.515, 0.625, 0.5141, 0.625, 0.515, 0.625, 0.515, 0.625, 0.515, 0.625, 0.515, 0.625, 0.515, 0.625, 0.5141, 0.625, 0.515, 0.625, 0.5255, 0.625, 0.5141, 0.625, 0.515, 0.625, 0.5255, 0.75, 0.515, 0.625, 0.5141, 0.75, 0.5255, 0.625, 0.5237, 0.625, 0.5141, 0.75, 0.515, 0.625, 0.5237, 0.625, 0.5253, 0.625, 0.515, 0.625, 0.5141, 0.5156, 0.4866, 0.5598, 0.4866, 0.5673, 0.4943, 0.5081, 0.4943, 0.5156, 0.375, 0.5156, 0.4866, 0.5081, 0.4943, 0.5081, 0.375, 0.5598, 0.4866, 0.5598, 0.375, 0.5673, 0.375, 0.5673, 0.4943, 0.5094, 0.5, 0.566, 0.5, 0.566, 0.5, 0.5094, 0.5, 0.5094, 0.5, 0.566, 0.5, 0.566, 0.5, 0.5094, 0.5, 0.5156, 0.375, 0.5598, 0.375, 0.5598, 0.4866, 0.5156, 0.4866, 0.5674, 0.75, 0.508, 0.75, 0.5076, 0.75, 0.5678, 0.75])
me_car.materials.append(mat_darkblue)
me_car.materials.append(mat_darkred)
me_car.materials.append(mat_white)
me_car.materials.append(None)
me_car.use_mirror_vertex_groups = False
me_car.update()

# ---- objects
ob_car = bpy.data.objects.new('Car', me_car)
ob_light = bpy.data.objects.new('Light', light_light)
ob_camera = bpy.data.objects.new('Camera', cam_camera)

# ---- transforms, parenting, visibility, modifiers, constraints
ob_car.location = (0.0, 0.0, 0.7973)
ob_car.lock_rotations_4d = False
ob_car.empty_display_type = 'ARROWS'
ob_car.lineart.crease_threshold = 0.0
_m = ob_car.modifiers.new('Mirror', 'MIRROR')
_m.use_clip = True
_m = ob_car.modifiers.new('Mirror.001', 'MIRROR')
_m.use_clip = True
ob_light.location = (4.076, 1.005, 5.904)
ob_light.rotation_euler = (0.6503, 0.05522, 1.866)
ob_light.lock_rotations_4d = False
ob_light.empty_display_type = 'ARROWS'
ob_light.color = (0.0, 0.0, 0.0, 0.0)
ob_light.lineart.crease_threshold = 0.0
ob_camera.location = (7.359, -6.926, 4.958)
ob_camera.rotation_euler = (1.109, 0.0, 0.8149)
ob_camera.lock_rotations_4d = False
ob_camera.empty_display_type = 'ARROWS'
ob_camera.color = (0.0, 0.0, 0.0, 0.0)
ob_camera.display_type = 'WIRE'
ob_camera.lineart.crease_threshold = 0.0

# ---- collection membership
col_collection.objects.link(ob_car)
col_collection.objects.link(ob_light)
col_collection.objects.link(ob_camera)

# ---- scene / render settings (as saved in the file)
scene.camera = ob_camera
scene.frame_start = 1; scene.frame_end = 250; scene.frame_set(1)
scene.render.engine = 'BLENDER_EEVEE_NEXT'
scene.cycles.sampling_pattern = 'TABULATED_SOBOL'
scene.cycles.use_light_tree = False
scene.view_settings.view_transform = 'Filmic'
bpy.context.view_layer.update()
